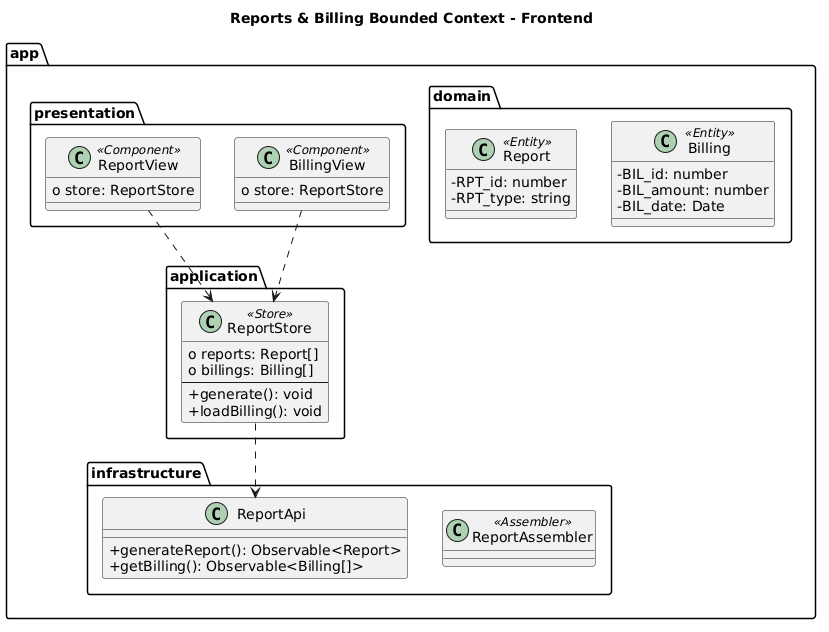

The diagram above was rendered by PlantUML. Its source (embedded in the PNG):
@startuml
title Reports & Billing Bounded Context - Frontend

top to bottom direction
skinparam classAttributeIconSize 0
skinparam shadowing false

package "app" {

  package "infrastructure" {

    class ReportApi {
      + generateReport(): Observable<Report>
      + getBilling(): Observable<Billing[]>
    }

    class ReportAssembler <<Assembler>>
  }

  package "application" {

    class ReportStore <<Store>> {
      o reports: Report[]
      o billings: Billing[]
      --
      + generate(): void
      + loadBilling(): void
    }

    ReportStore ..> ReportApi
  }

  package "presentation" {

    class ReportView <<Component>> {
      o store: ReportStore
    }

    class BillingView <<Component>> {
      o store: ReportStore
    }

    ReportView ..> ReportStore
    BillingView ..> ReportStore
  }

  package "domain" {

    class Report <<Entity>> {
      - RPT_id: number
      - RPT_type: string
    }

    class Billing <<Entity>> {
      - BIL_id: number
      - BIL_amount: number
      - BIL_date: Date
    }

  }

}
@enduml